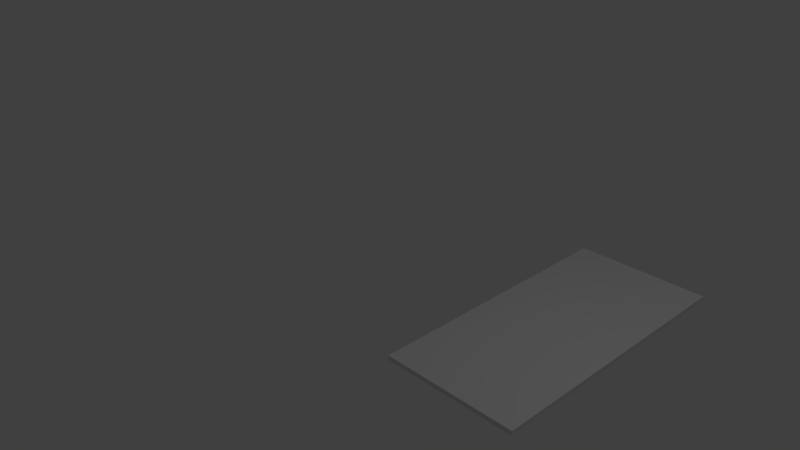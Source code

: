 # Source: Teppich.blend  (saved by Blender 2.77.0; exported with 4.5.12 LTS)
import bpy
from mathutils import Matrix  # noqa: F401  (used for matrix-valued properties, if any)

bpy.ops.wm.read_factory_settings(use_empty=True)
scene = bpy.context.scene
scene.name = 'Scene'

# ---- collections
col_collection_1 = bpy.data.collections.new('Collection 1'); scene.collection.children.link(col_collection_1)

# ---- materials (node trees are filled in below, after node groups)
mat_material = bpy.data.materials.new('Material')
mat_material.alpha_threshold = 0.0
mat_material.use_transparent_shadow = False
mat_material.roughness = 0.5
mat_material.line_color = (0.0, 0.0, 0.0, 1.0)

# ---- material node trees

# ---- world
world_world = bpy.data.worlds.new('World'); scene.world = world_world
world_world.color = (0.05088, 0.05088, 0.05088)
world_world.use_sun_shadow = False
world_world.sun_shadow_jitter_overblur = 0.0
world_world.cycles.sampling_method = 'MANUAL'

# ---- cameras
cam_camera = bpy.data.cameras.new('Camera')
cam_camera.clip_end = 100.0
cam_camera.lens = 35.0
cam_camera.sensor_width = 32.0
cam_camera.sensor_height = 18.0
cam_camera.ortho_scale = 7.314
cam_camera.dof.focus_distance = 0.0
cam_camera.dof.aperture_fstop = 128.0

# ---- lights
light_lamp = bpy.data.lights.new('Lamp', 'POINT')
light_lamp.transmission_factor = 0.0
light_lamp.cutoff_distance = 30.0
light_lamp.energy = 100.0
light_lamp.shadow_buffer_clip_start = 1.001
light_lamp.shadow_soft_size = 0.1
light_lamp.shadow_maximum_resolution = 0.006
light_lamp.use_absolute_resolution = True

# ---- meshes
me_cube = bpy.data.meshes.new('Cube')
me_cube.from_pydata([(2.767, 3.593, -1.025), (0.7674, 3.593, -1.025), (2.767, 1.593, -1.025), (0.7674, 1.593, -1.025), (2.767, 3.593, -1.025), (0.7674, 3.593, -1.025), (2.767, -0.4726, -1.025), (0.7674, -0.4726, -1.025), (2.767, 3.593, -0.958), (0.7674, 3.593, -0.958), (2.767, -0.4726, -0.958), (0.7674, -0.4726, -0.958)], [], [(3, 1, 0, 2), (7, 6, 10, 11), (3, 2, 6, 7), (0, 1, 5, 4), (1, 3, 7, 5), (2, 0, 4, 6), (11, 10, 8, 9), (4, 5, 9, 8), (5, 7, 11, 9), (6, 4, 8, 10)])
me_cube.materials.append(mat_material)
me_cube.use_remesh_preserve_volume = False
me_cube.use_remesh_preserve_attributes = False
me_cube.use_mirror_vertex_groups = False
me_cube.update()

# ---- objects
ob_cube = bpy.data.objects.new('Cube', me_cube)
ob_lamp = bpy.data.objects.new('Lamp', light_lamp)
ob_camera = bpy.data.objects.new('Camera', cam_camera)

# ---- transforms, parenting, visibility, modifiers, constraints
ob_cube.location = (0.0, 0.0, 0.0)
ob_cube.lock_rotations_4d = False
ob_cube.empty_display_type = 'ARROWS'
ob_cube.lineart.crease_threshold = 0.0
ob_lamp.location = (4.076, 1.005, 5.904)
ob_lamp.rotation_euler = (0.6503, 0.05522, 1.866)
ob_lamp.lock_rotations_4d = False
ob_lamp.empty_display_type = 'ARROWS'
ob_lamp.color = (0.0, 0.0, 0.0, 0.0)
ob_lamp.lineart.crease_threshold = 0.0
ob_camera.location = (7.481, -6.508, 5.344)
ob_camera.rotation_euler = (1.109, 0.01082, 0.8149)
ob_camera.lock_rotations_4d = False
ob_camera.empty_display_type = 'ARROWS'
ob_camera.color = (0.0, 0.0, 0.0, 0.0)
ob_camera.display_type = 'WIRE'
ob_camera.lineart.crease_threshold = 0.0

# ---- collection membership
col_collection_1.objects.link(ob_cube)
col_collection_1.objects.link(ob_lamp)
col_collection_1.objects.link(ob_camera)

# ---- scene / render settings (as saved in the file)
scene.camera = ob_camera
scene.frame_start = 1; scene.frame_end = 250; scene.frame_set(1)
scene.render.engine = 'BLENDER_EEVEE_NEXT'
scene.render.resolution_percentage = 50
scene.render.dither_intensity = 0.0
scene.cycles.use_denoising = False
scene.cycles.samples = 128
scene.cycles.sampling_pattern = 'TABULATED_SOBOL'
scene.cycles.light_sampling_threshold = 0.0
scene.cycles.use_adaptive_sampling = False
scene.cycles.use_light_tree = False
scene.cycles.blur_glossy = 0.0
scene.cycles.sample_clamp_indirect = 0.0
scene.view_settings.view_transform = 'Standard'
bpy.context.view_layer.update()

